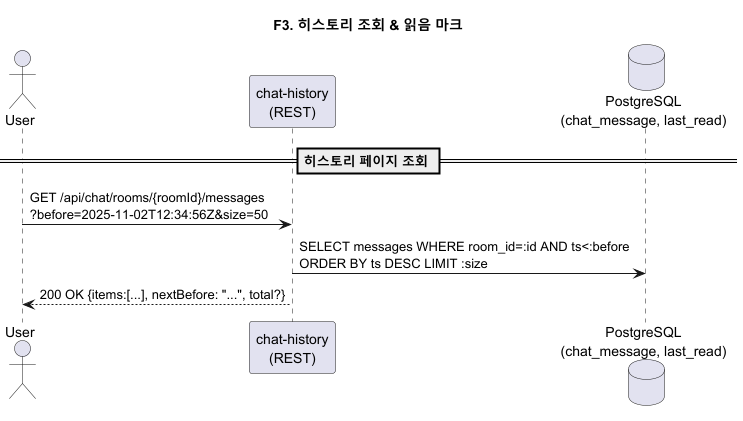

The diagram above was rendered by PlantUML. Its source (embedded in the PNG):
@startuml F3_history_fetch_and_readmark
title F3. 히스토리 조회 & 읽음 마크

actor User
participant "chat-history\n(REST)" as HIST
database "PostgreSQL\n(chat_message, last_read)" as PG

== 히스토리 페이지 조회 ==
User -> HIST: GET /api/chat/rooms/{roomId}/messages\n?before=2025-11-02T12:34:56Z&size=50
HIST -> PG: SELECT messages WHERE room_id=:id AND ts<:before\nORDER BY ts DESC LIMIT :size
HIST --> User: 200 OK {items:[...], nextBefore: "...", total?}

@enduml